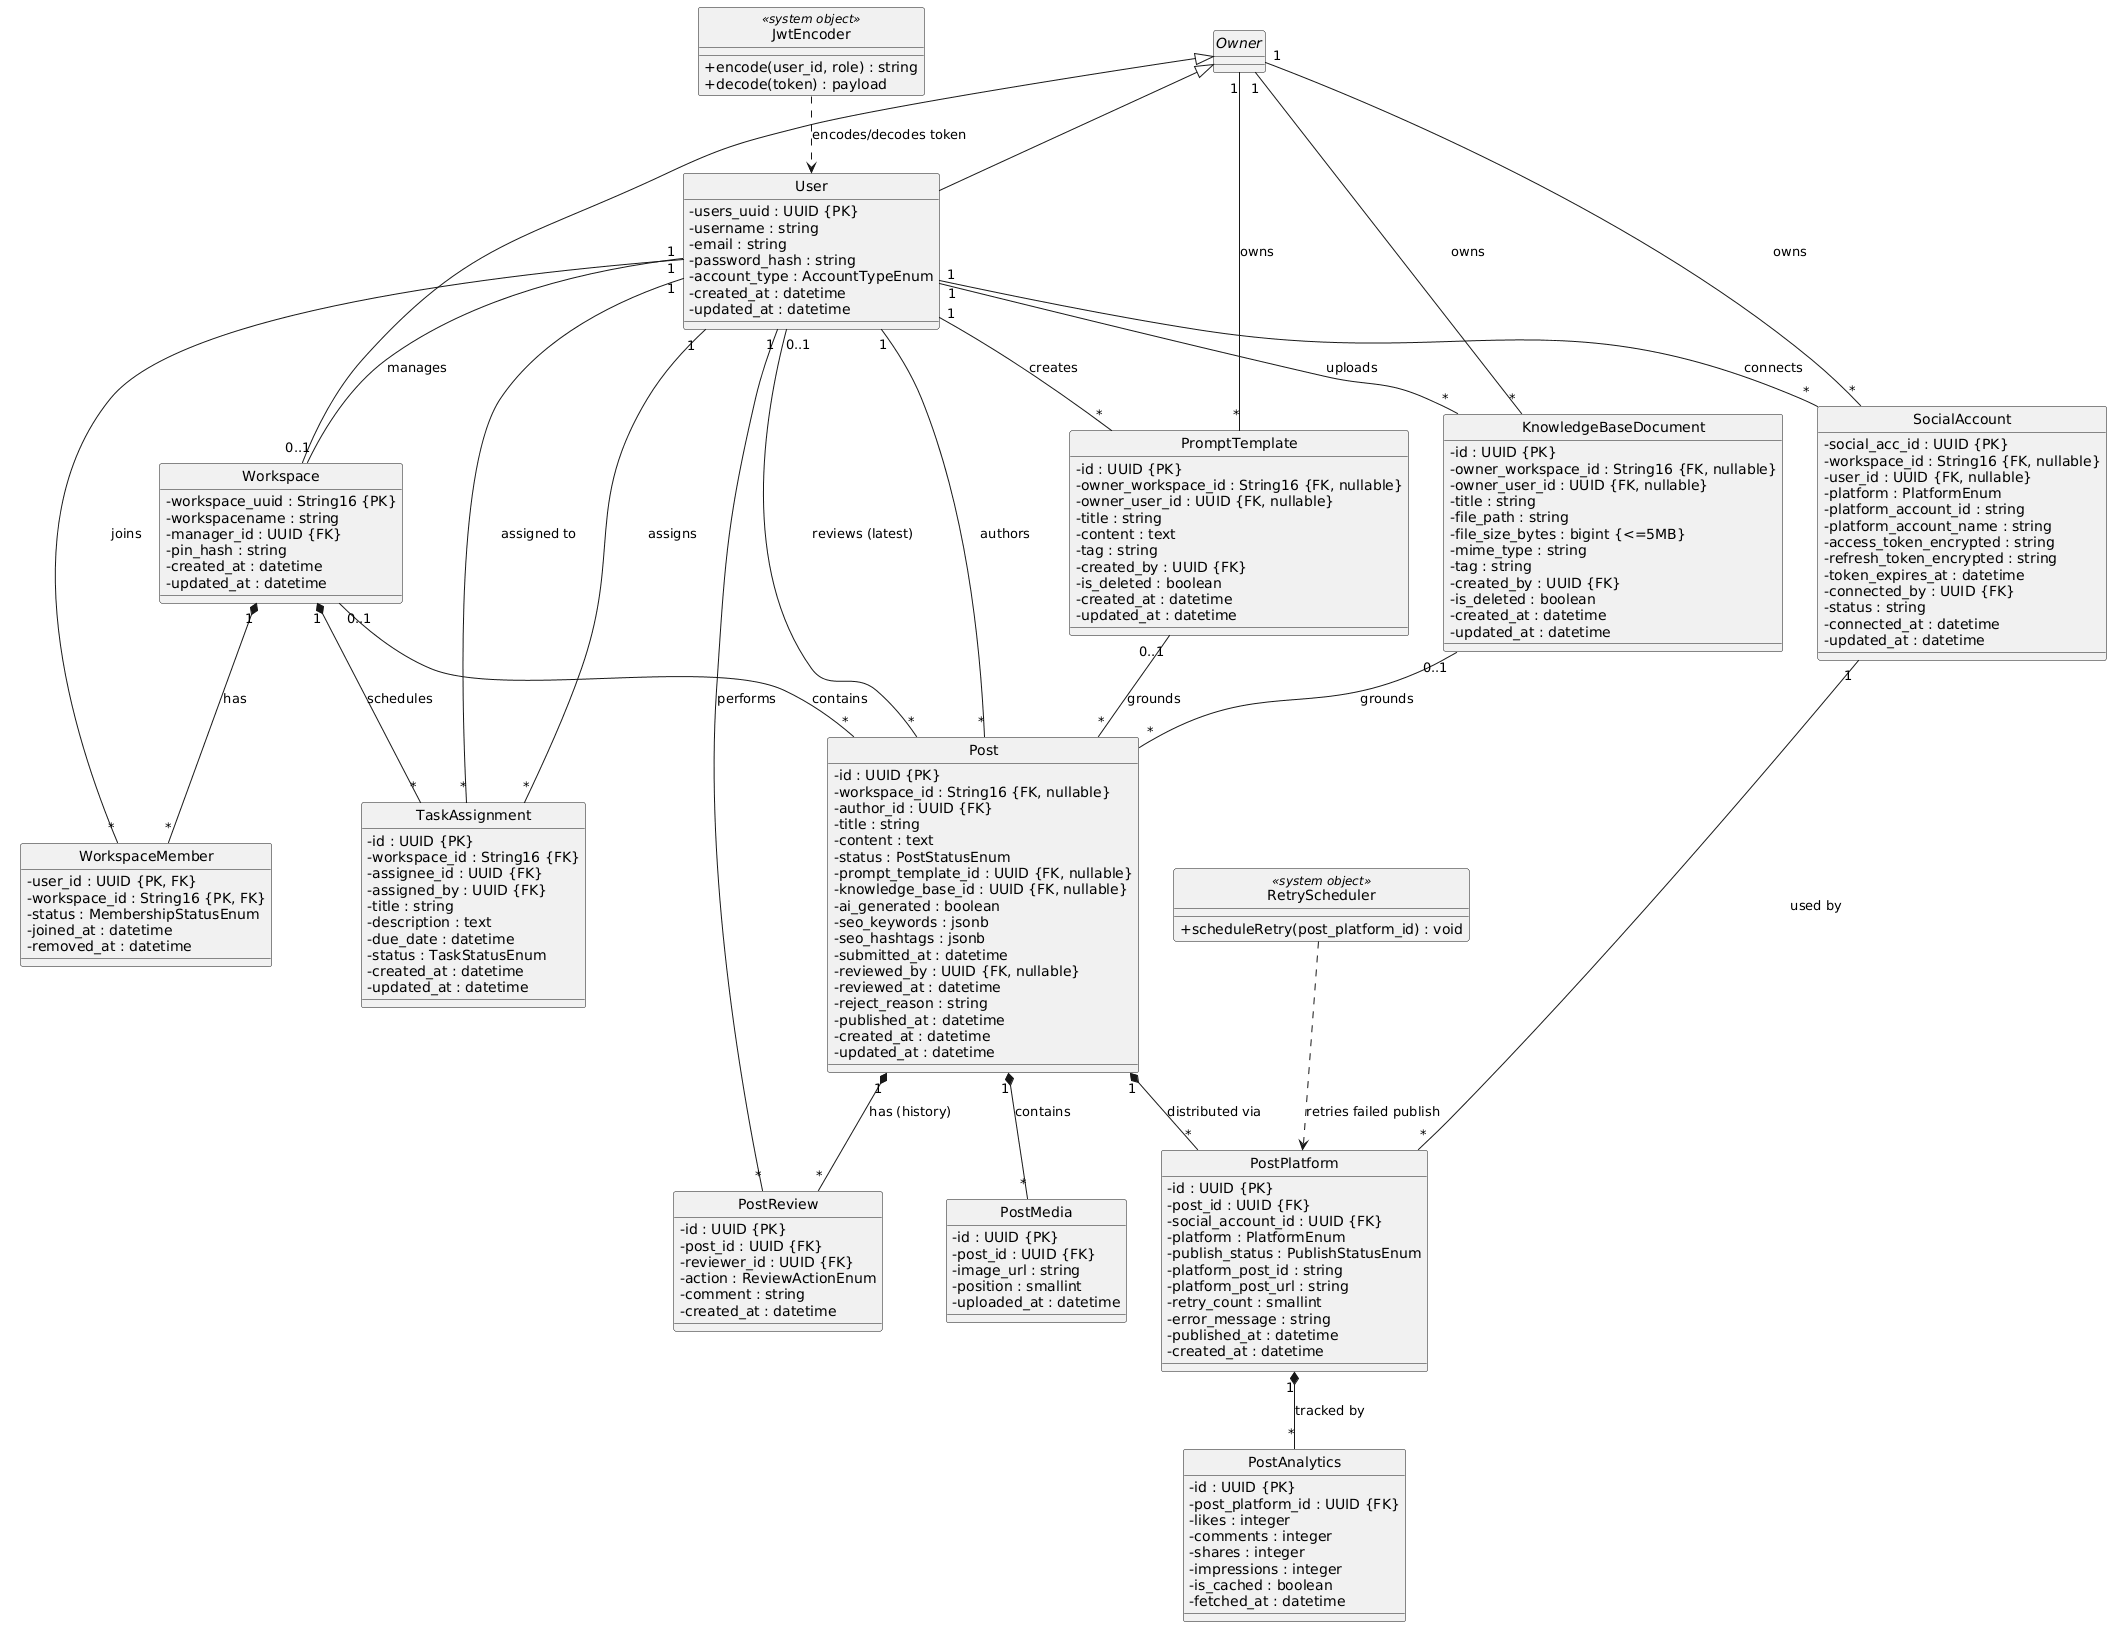

The diagram above was rendered by PlantUML. Its source (embedded in the PNG):
@startuml
hide circle
skinparam classAttributeIconSize 0

abstract class Owner

class User {
  -users_uuid : UUID {PK}
  -username : string
  -email : string
  -password_hash : string
  -account_type : AccountTypeEnum
  -created_at : datetime
  -updated_at : datetime
}

class Workspace {
  -workspace_uuid : String16 {PK}
  -workspacename : string
  -manager_id : UUID {FK}
  -pin_hash : string
  -created_at : datetime
  -updated_at : datetime
}

class WorkspaceMember {
  -user_id : UUID {PK, FK}
  -workspace_id : String16 {PK, FK}
  -status : MembershipStatusEnum
  -joined_at : datetime
  -removed_at : datetime
}

class TaskAssignment {
  -id : UUID {PK}
  -workspace_id : String16 {FK}
  -assignee_id : UUID {FK}
  -assigned_by : UUID {FK}
  -title : string
  -description : text
  -due_date : datetime
  -status : TaskStatusEnum
  -created_at : datetime
  -updated_at : datetime
}

class Post {
  -id : UUID {PK}
  -workspace_id : String16 {FK, nullable}
  -author_id : UUID {FK}
  -title : string
  -content : text
  -status : PostStatusEnum
  -prompt_template_id : UUID {FK, nullable}
  -knowledge_base_id : UUID {FK, nullable}
  -ai_generated : boolean
  -seo_keywords : jsonb
  -seo_hashtags : jsonb
  -submitted_at : datetime
  -reviewed_by : UUID {FK, nullable}
  -reviewed_at : datetime
  -reject_reason : string
  -published_at : datetime
  -created_at : datetime
  -updated_at : datetime
}

class PostReview {
  -id : UUID {PK}
  -post_id : UUID {FK}
  -reviewer_id : UUID {FK}
  -action : ReviewActionEnum
  -comment : string
  -created_at : datetime
}

together {
  class PromptTemplate {
    -id : UUID {PK}
    -owner_workspace_id : String16 {FK, nullable}
    -owner_user_id : UUID {FK, nullable}
    -title : string
    -content : text
    -tag : string
    -created_by : UUID {FK}
    -is_deleted : boolean
    -created_at : datetime
    -updated_at : datetime
  }

  class KnowledgeBaseDocument {
    -id : UUID {PK}
    -owner_workspace_id : String16 {FK, nullable}
    -owner_user_id : UUID {FK, nullable}
    -title : string
    -file_path : string
    -file_size_bytes : bigint {<=5MB}
    -mime_type : string
    -tag : string
    -created_by : UUID {FK}
    -is_deleted : boolean
    -created_at : datetime
    -updated_at : datetime
  }

  class SocialAccount {
    -social_acc_id : UUID {PK}
    -workspace_id : String16 {FK, nullable}
    -user_id : UUID {FK, nullable}
    -platform : PlatformEnum
    -platform_account_id : string
    -platform_account_name : string
    -access_token_encrypted : string
    -refresh_token_encrypted : string
    -token_expires_at : datetime
    -connected_by : UUID {FK}
    -status : string
    -connected_at : datetime
    -updated_at : datetime
  }
}

together {
  class PostPlatform {
    -id : UUID {PK}
    -post_id : UUID {FK}
    -social_account_id : UUID {FK}
    -platform : PlatformEnum
    -publish_status : PublishStatusEnum
    -platform_post_id : string
    -platform_post_url : string
    -retry_count : smallint
    -error_message : string
    -published_at : datetime
    -created_at : datetime
  }

  class PostAnalytics {
    -id : UUID {PK}
    -post_platform_id : UUID {FK}
    -likes : integer
    -comments : integer
    -shares : integer
    -impressions : integer
    -is_cached : boolean
    -fetched_at : datetime
  }

  class PostMedia {
    -id : UUID {PK}
    -post_id : UUID {FK}
    -image_url : string
    -position : smallint
    -uploaded_at : datetime
  }
}

class JwtEncoder <<system object>> {
  +encode(user_id, role) : string
  +decode(token) : payload
}

class RetryScheduler <<system object>> {
  +scheduleRetry(post_platform_id) : void
}

' --- Generalization (IS-A, solid line + hollow triangle) ---
Owner <|-- User
Owner <|-- Workspace

' --- Plain association ---
' DA SU'A: 1 User quan ly 0..1 Workspace
User "1" -- "0..1" Workspace : manages
User "1" -- "*" WorkspaceMember : joins
User "1" -- "*" TaskAssignment : assigned to
User "1" -- "*" TaskAssignment : assigns

Owner "1" -- "*" KnowledgeBaseDocument : owns
User "1" -- "*" KnowledgeBaseDocument : uploads

Owner "1" -- "*" PromptTemplate : owns
User "1" -- "*" PromptTemplate : creates

Owner "1" -- "*" SocialAccount : owns
User "1" -- "*" SocialAccount : connects

User "1" -- "*" Post : authors
User "0..1" -- "*" Post : reviews (latest)
Workspace "0..1" -- "*" Post : contains
PromptTemplate "0..1" -- "*" Post : grounds
KnowledgeBaseDocument "0..1" -- "*" Post : grounds

User "1" -- "*" PostReview : performs
SocialAccount "1" -- "*" PostPlatform : used by

' --- Composition (HAS-A, solid diamond — child dies with parent) ---
Workspace "1" *-- "*" WorkspaceMember : has
Workspace "1" *-- "*" TaskAssignment : schedules
Post "1" *-- "*" PostReview : has (history)
Post "1" *-- "*" PostPlatform : distributed via
Post "1" *-- "*" PostMedia : contains
PostPlatform "1" *-- "*" PostAnalytics : tracked by

' --- System objects (dependency, dashed arrow) ---
JwtEncoder ..> User : encodes/decodes token
RetryScheduler ..> PostPlatform : retries failed publish
@enduml